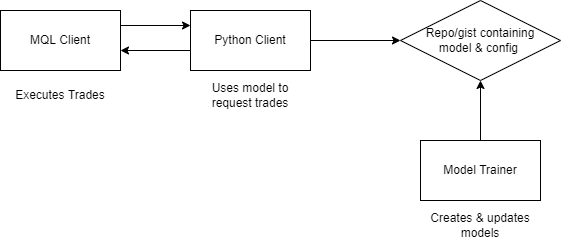

The diagram above was exported from draw.io. Its source (the exported page's mxGraphModel, read from the mxfile embedded in the PNG):
<mxGraphModel dx="1354" dy="726" grid="1" gridSize="10" guides="1" tooltips="1" connect="1" arrows="1" fold="1" page="1" pageScale="1" pageWidth="827" pageHeight="1169" math="0" shadow="0">
  <root>
    <mxCell id="0" />
    <mxCell id="1" parent="0" />
    <mxCell id="Vbk44kVzowdtbdE57zme-8" style="edgeStyle=orthogonalEdgeStyle;rounded=0;orthogonalLoop=1;jettySize=auto;html=1;exitX=1;exitY=0.25;exitDx=0;exitDy=0;entryX=0;entryY=0.25;entryDx=0;entryDy=0;" edge="1" parent="1" source="Vbk44kVzowdtbdE57zme-1" target="Vbk44kVzowdtbdE57zme-2">
      <mxGeometry relative="1" as="geometry" />
    </mxCell>
    <mxCell id="Vbk44kVzowdtbdE57zme-1" value="MQL Client" style="rounded=0;whiteSpace=wrap;html=1;" vertex="1" parent="1">
      <mxGeometry x="140" y="240" width="120" height="60" as="geometry" />
    </mxCell>
    <mxCell id="Vbk44kVzowdtbdE57zme-6" value="" style="edgeStyle=orthogonalEdgeStyle;rounded=0;orthogonalLoop=1;jettySize=auto;html=1;" edge="1" parent="1" source="Vbk44kVzowdtbdE57zme-2" target="Vbk44kVzowdtbdE57zme-3">
      <mxGeometry relative="1" as="geometry" />
    </mxCell>
    <mxCell id="Vbk44kVzowdtbdE57zme-9" value="" style="edgeStyle=orthogonalEdgeStyle;rounded=0;orthogonalLoop=1;jettySize=auto;html=1;" edge="1" parent="1">
      <mxGeometry relative="1" as="geometry">
        <mxPoint x="330" y="280" as="sourcePoint" />
        <mxPoint x="260" y="280" as="targetPoint" />
      </mxGeometry>
    </mxCell>
    <mxCell id="Vbk44kVzowdtbdE57zme-2" value="Python Client" style="rounded=0;whiteSpace=wrap;html=1;" vertex="1" parent="1">
      <mxGeometry x="330" y="240" width="120" height="60" as="geometry" />
    </mxCell>
    <mxCell id="Vbk44kVzowdtbdE57zme-3" value="Repo/gist containing&lt;br&gt;model &amp;amp; config&amp;nbsp;" style="rhombus;whiteSpace=wrap;html=1;" vertex="1" parent="1">
      <mxGeometry x="540" y="230" width="160" height="80" as="geometry" />
    </mxCell>
    <mxCell id="Vbk44kVzowdtbdE57zme-10" value="" style="edgeStyle=orthogonalEdgeStyle;rounded=0;orthogonalLoop=1;jettySize=auto;html=1;" edge="1" parent="1" source="Vbk44kVzowdtbdE57zme-4" target="Vbk44kVzowdtbdE57zme-3">
      <mxGeometry relative="1" as="geometry" />
    </mxCell>
    <mxCell id="Vbk44kVzowdtbdE57zme-4" value="Model Trainer" style="rounded=0;whiteSpace=wrap;html=1;" vertex="1" parent="1">
      <mxGeometry x="560" y="370" width="120" height="60" as="geometry" />
    </mxCell>
    <mxCell id="Vbk44kVzowdtbdE57zme-11" value="Executes Trades" style="text;html=1;strokeColor=none;fillColor=none;align=center;verticalAlign=middle;whiteSpace=wrap;rounded=0;" vertex="1" parent="1">
      <mxGeometry x="140" y="310" width="120" height="30" as="geometry" />
    </mxCell>
    <mxCell id="Vbk44kVzowdtbdE57zme-12" value="Uses model to request trades" style="text;html=1;strokeColor=none;fillColor=none;align=center;verticalAlign=middle;whiteSpace=wrap;rounded=0;" vertex="1" parent="1">
      <mxGeometry x="330" y="310" width="120" height="30" as="geometry" />
    </mxCell>
    <mxCell id="Vbk44kVzowdtbdE57zme-13" value="Creates &amp;amp; updates models" style="text;html=1;strokeColor=none;fillColor=none;align=center;verticalAlign=middle;whiteSpace=wrap;rounded=0;" vertex="1" parent="1">
      <mxGeometry x="560" y="440" width="120" height="30" as="geometry" />
    </mxCell>
  </root>
</mxGraphModel>